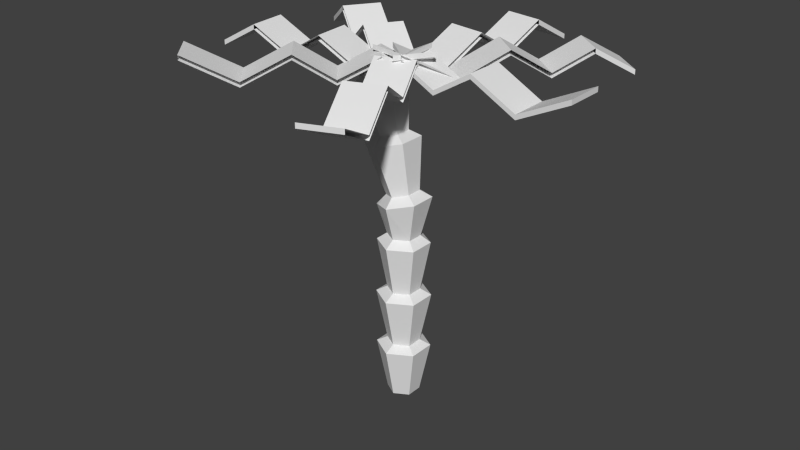 # Source: tree.blend  (saved by Blender 2.72.0; exported with 4.5.12 LTS)
import bpy
from mathutils import Matrix  # noqa: F401  (used for matrix-valued properties, if any)

bpy.ops.wm.read_factory_settings(use_empty=True)
scene = bpy.context.scene
scene.name = 'Scene'

# ---- collections
col_collection_1 = bpy.data.collections.new('Collection 1'); scene.collection.children.link(col_collection_1)

# ---- world
world_world = bpy.data.worlds.new('World'); scene.world = world_world
world_world.color = (0.05088, 0.05088, 0.05088)
world_world.use_sun_shadow = False
world_world.sun_shadow_jitter_overblur = 0.0
world_world.cycles.sampling_method = 'MANUAL'
world_world.cycles.sample_map_resolution = 256

# ---- meshes
me_cylinder = bpy.data.meshes.new('Cylinder')
me_cylinder.from_pydata([(-0.07972, 0.9078, -0.02038), (0.6131, 0.5078, -0.02038), (0.6131, -0.2922, -0.02038), (-0.07972, -0.6922, -0.02038), (-0.7725, -0.2922, -0.02038), (-0.7725, 0.5078, -0.02038), (-0.07972, 0.9078, 0.313), (-0.07972, 0.9078, 0.6463), (-0.07972, 0.9078, 0.9796), (0.6131, 0.5078, 0.9796), (0.6131, 0.5078, 0.6463), (0.6131, 0.5078, 0.313), (0.6131, -0.2922, 0.9796), (0.6131, -0.2922, 0.6463), (0.6131, -0.2922, 0.313), (-0.07972, -0.6922, 0.9796), (-0.07972, -0.6922, 0.6463), (-0.07972, -0.6922, 0.313), (-0.7725, -0.2922, 0.9796), (-0.7725, -0.2922, 0.6463), (-0.7725, -0.2922, 0.313), (-0.7725, 0.5078, 0.9796), (-0.7725, 0.5078, 0.6463), (-0.7725, 0.5078, 0.313), (1.075, 0.7745, 0.2821), (1.075, -0.5589, 0.2821), (-0.07972, -1.226, 0.2821), (-1.234, -0.5589, 0.2821), (-1.234, 0.7745, 0.2821), (-0.07972, 1.441, 0.2821), (-0.07972, 1.449, 0.6123), (1.082, 0.7784, 0.6123), (1.082, -0.5628, 0.6123), (-0.07972, -1.233, 0.6123), (-1.241, -0.5628, 0.6123), (-1.241, 0.7784, 0.6123), (-0.07972, 1.391, 0.9395), (1.031, 0.7493, 0.9395), (1.031, -0.5337, 0.9395), (-0.07972, -1.175, 0.9395), (-1.191, -0.5337, 0.9395), (-1.191, 0.7493, 0.9395), (-0.04367, 1.437, 1.184), (1.076, 0.7725, 1.215), (1.076, -0.5569, 1.215), (-0.04367, -1.222, 1.184), (-1.164, -0.5569, 1.153), (-1.164, 0.7725, 1.153), (0.3674, -0.8549, 2.013), (0.3674, 1.07, 2.013), (-2.459, 0.7508, 1.8), (-2.459, -0.5352, 1.8), (-1.376, -1.178, 1.829), (-0.2922, -0.5352, 1.859), (-0.2922, 0.7508, 1.859), (-1.376, 1.394, 1.829), (-1.475, 0.9078, 1.877), (-0.8007, 0.5078, 1.896), (-0.8007, -0.2922, 1.896), (-1.475, -0.6922, 1.877), (-2.149, -0.2922, 1.859), (-2.149, 0.5078, 1.859), (-0.1366, 0.9078, 1.229), (-0.8056, 0.9078, 1.553), (-0.1317, 0.5078, 1.572), (0.5374, 0.5078, 1.248), (-0.1317, -0.2922, 1.572), (0.5374, -0.2922, 1.248), (-0.8056, -0.6922, 1.553), (-0.1366, -0.6922, 1.229), (-1.48, -0.2922, 1.535), (-0.8105, -0.2922, 1.21), (-1.48, 0.5078, 1.535), (-0.8105, 0.5078, 1.21), (-0.04367, 1.437, 1.184), (1.076, 0.7725, 1.215), (1.076, -0.5569, 1.215), (-0.04367, -1.222, 1.184), (-1.164, -0.5569, 1.153), (-1.164, 0.7725, 1.153), (-0.7251, 1.449, 1.514), (0.4047, 0.7783, 1.545), (0.4047, -0.5627, 1.545), (-0.7251, -1.233, 1.514), (-1.855, -0.5627, 1.483), (-1.855, 0.7783, 1.483), (-1.558, 1.07, 1.887), (-1.558, -0.8549, 1.887), (0.3674, -0.8549, 1.985), (0.3674, 1.07, 1.985), (-1.558, 1.07, 1.859), (-1.558, -0.8549, 1.859), (2.29, -0.8549, 1.898), (2.29, 1.07, 1.898), (2.29, -0.8549, 1.87), (2.29, 1.07, 1.87), (4.188, -0.8549, 2.032), (4.188, 1.07, 2.032), (4.188, -0.8549, 2.004), (4.188, 1.07, 2.004), (6.455, -0.8549, 1.893), (6.455, 1.07, 1.893), (6.455, -0.8549, 1.865), (6.455, 1.07, 1.865), (8.985, -0.8549, 2.037), (8.985, 1.07, 2.037), (8.985, -0.8549, 2.009), (8.985, 1.07, 2.009), (4.66, 6.868, 2.013), (6.152, 5.651, 2.013), (7.369, 7.143, 1.887), (5.877, 8.36, 1.887), (4.66, 6.868, 1.985), (6.152, 5.651, 1.985), (7.369, 7.143, 1.859), (5.877, 8.36, 1.859), (3.445, 5.378, 1.898), (4.937, 4.161, 1.898), (3.445, 5.378, 1.87), (4.937, 4.161, 1.87), (2.245, 3.908, 2.032), (3.737, 2.691, 2.032), (2.245, 3.908, 2.004), (3.737, 2.691, 2.004), (0.8118, 2.151, 1.893), (2.304, 0.934, 1.893), (0.8118, 2.151, 1.865), (2.304, 0.934, 1.865), (-0.7877, 0.1907, 2.037), (0.7041, -1.026, 2.037), (-0.7877, 0.1907, 2.009), (0.7041, -1.026, 2.009), (-0.03135, 7.957, 2.013), (1.873, 7.676, 2.013), (2.154, 9.581, 1.887), (0.2495, 9.862, 1.887), (-0.03135, 7.957, 1.985), (1.873, 7.676, 1.985), (2.154, 9.581, 1.859), (0.2495, 9.862, 1.859), (-0.3118, 6.055, 1.898), (1.593, 5.774, 1.898), (-0.3118, 6.055, 1.87), (1.593, 5.774, 1.87), (-0.5886, 4.178, 2.032), (1.316, 3.897, 2.032), (-0.5886, 4.178, 2.004), (1.316, 3.897, 2.004), (-0.9193, 1.935, 1.893), (0.9854, 1.654, 1.893), (-0.9193, 1.935, 1.865), (0.9854, 1.654, 1.865), (-1.288, -0.5685, 2.037), (0.6164, -0.8493, 2.037), (-1.288, -0.5685, 2.009), (0.6164, -0.8493, 2.009), (-6.784, 3.509, 2.013), (-5.725, 5.117, 2.013), (-7.332, 6.176, 1.887), (-8.392, 4.569, 1.887), (-6.784, 3.509, 1.985), (-5.725, 5.117, 1.985), (-7.332, 6.176, 1.859), (-8.392, 4.569, 1.859), (-5.179, 2.451, 1.898), (-4.119, 4.059, 1.898), (-5.179, 2.451, 1.87), (-4.119, 4.059, 1.87), (-3.595, 1.407, 2.032), (-2.535, 3.015, 2.032), (-3.595, 1.407, 2.004), (-2.535, 3.015, 2.004), (-1.701, 0.1592, 1.893), (-0.6418, 1.767, 1.893), (-1.701, 0.1592, 1.865), (-0.6418, 1.767, 1.865), (0.4113, -1.233, 2.037), (1.471, 0.3744, 2.037), (0.4113, -1.233, 2.009), (1.471, 0.3744, 2.009), (-1.478, 0.1966, 2.013), (-0.1959, -1.239, 2.013), (1.24, 0.04291, 1.887), (-0.04215, 1.479, 1.887), (-1.478, 0.1966, 1.985), (-0.1959, -1.239, 1.985), (1.24, 0.04291, 1.859), (-0.04215, 1.479, 1.859), (-2.912, -1.084, 1.898), (-1.63, -2.52, 1.898), (-2.912, -1.084, 1.87), (-1.63, -2.52, 1.87), (-4.328, -2.348, 2.032), (-3.045, -3.784, 2.032), (-4.328, -2.348, 2.004), (-3.045, -3.784, 2.004), (-6.019, -3.858, 1.893), (-4.737, -5.294, 1.893), (-6.019, -3.858, 1.865), (-4.737, -5.294, 1.865), (-7.906, -5.543, 2.037), (-6.624, -6.98, 2.037), (-7.906, -5.543, 2.009), (-6.624, -6.98, 2.009), (-0.6383, -1.227, 2.013), (1.151, -0.5169, 2.013), (0.4407, 1.273, 1.887), (-1.349, 0.5621, 1.887), (-0.6383, -1.227, 1.985), (1.151, -0.5169, 1.985), (0.4407, 1.273, 1.859), (-1.349, 0.5621, 1.859), (0.07121, -3.014, 1.898), (1.861, -2.304, 1.898), (0.07121, -3.014, 1.87), (1.861, -2.304, 1.87), (0.7715, -4.778, 2.032), (2.561, -4.067, 2.032), (0.7715, -4.778, 2.004), (2.561, -4.067, 2.004), (1.608, -6.885, 1.893), (3.398, -6.175, 1.893), (1.608, -6.885, 1.865), (3.398, -6.175, 1.865), (2.542, -9.237, 2.037), (4.331, -8.526, 2.037), (2.542, -9.237, 2.009), (4.331, -8.526, 2.009), (-7.863, -1.414, 2.013), (-8.028, 0.5044, 2.013), (-9.946, 0.3397, 1.887), (-9.781, -1.579, 1.887), (-7.863, -1.414, 1.985), (-8.028, 0.5044, 1.985), (-9.946, 0.3397, 1.859), (-9.781, -1.579, 1.859), (-5.948, -1.249, 1.898), (-6.112, 0.6689, 1.898), (-5.948, -1.249, 1.87), (-6.112, 0.6689, 1.87), (-4.057, -1.087, 2.032), (-4.222, 0.8313, 2.032), (-4.057, -1.087, 2.004), (-4.222, 0.8313, 2.004), (-1.798, -0.893, 1.893), (-1.962, 1.025, 1.893), (-1.798, -0.893, 1.865), (-1.962, 1.025, 1.865), (0.7232, -0.6766, 2.037), (0.5585, 1.242, 2.037), (0.7232, -0.6766, 2.009), (0.5585, 1.242, 2.009)], [], [(0, 1, 2, 3, 4, 5), (29, 6, 11, 24), (30, 7, 10, 31), (36, 8, 9, 37), (24, 11, 14, 25), (31, 10, 13, 32), (37, 9, 12, 38), (25, 14, 17, 26), (32, 13, 16, 33), (38, 12, 15, 39), (26, 17, 20, 27), (33, 16, 19, 34), (39, 15, 18, 40), (28, 23, 6, 29), (35, 22, 7, 30), (41, 21, 8, 36), (27, 20, 23, 28), (34, 19, 22, 35), (40, 18, 21, 41), (0, 29, 24, 1), (1, 24, 25, 2), (2, 25, 26, 3), (3, 26, 27, 4), (5, 28, 29, 0), (4, 27, 28, 5), (6, 30, 31, 11), (11, 31, 32, 14), (14, 32, 33, 17), (17, 33, 34, 20), (23, 35, 30, 6), (20, 34, 35, 23), (7, 36, 37, 10), (10, 37, 38, 13), (13, 38, 39, 16), (16, 39, 40, 19), (22, 41, 36, 7), (19, 40, 41, 22), (8, 42, 43, 9), (9, 43, 44, 12), (12, 44, 45, 15), (15, 45, 46, 18), (21, 47, 42, 8), (18, 46, 47, 21), (91, 90, 89, 88), (87, 86, 90, 91), (48, 49, 86, 87), (48, 87, 91, 88), (89, 49, 93, 95), (86, 49, 89, 90), (55, 56, 57, 54), (54, 57, 58, 53), (53, 58, 59, 52), (52, 59, 60, 51), (57, 56, 61, 60, 59, 58), (50, 61, 56, 55), (51, 60, 61, 50), (74, 62, 65, 75), (80, 63, 64, 81), (75, 65, 67, 76), (81, 64, 66, 82), (76, 67, 69, 77), (82, 66, 68, 83), (77, 69, 71, 78), (83, 68, 70, 84), (79, 73, 62, 74), (85, 72, 63, 80), (78, 71, 73, 79), (84, 70, 72, 85), (62, 80, 81, 65), (65, 81, 82, 67), (67, 82, 83, 69), (69, 83, 84, 71), (73, 85, 80, 62), (71, 84, 85, 73), (63, 55, 54, 64), (64, 54, 53, 66), (66, 53, 52, 68), (68, 52, 51, 70), (72, 50, 55, 63), (70, 51, 50, 72), (95, 93, 97, 99), (49, 48, 92, 93), (48, 88, 94, 92), (88, 89, 95, 94), (99, 97, 101, 103), (93, 92, 96, 97), (92, 94, 98, 96), (94, 95, 99, 98), (103, 101, 105, 107), (97, 96, 100, 101), (96, 98, 102, 100), (98, 99, 103, 102), (105, 104, 106, 107), (101, 100, 104, 105), (100, 102, 106, 104), (102, 103, 107, 106), (115, 114, 113, 112), (111, 110, 114, 115), (108, 109, 110, 111), (108, 111, 115, 112), (110, 109, 113, 114), (109, 108, 116, 117), (112, 113, 119, 118), (117, 116, 120, 121), (118, 119, 123, 122), (121, 120, 124, 125), (122, 123, 127, 126), (129, 128, 130, 131), (125, 124, 128, 129), (126, 127, 131, 130), (139, 138, 137, 136), (135, 134, 138, 139), (132, 133, 134, 135), (132, 135, 139, 136), (134, 133, 137, 138), (133, 132, 140, 141), (136, 137, 143, 142), (141, 140, 144, 145), (142, 143, 147, 146), (145, 144, 148, 149), (146, 147, 151, 150), (153, 152, 154, 155), (149, 148, 152, 153), (150, 151, 155, 154), (163, 162, 161, 160), (159, 158, 162, 163), (156, 157, 158, 159), (156, 159, 163, 160), (158, 157, 161, 162), (157, 156, 164, 165), (160, 161, 167, 166), (165, 164, 168, 169), (166, 167, 171, 170), (169, 168, 172, 173), (170, 171, 175, 174), (177, 176, 178, 179), (173, 172, 176, 177), (174, 175, 179, 178), (187, 186, 185, 184), (183, 182, 186, 187), (180, 181, 182, 183), (180, 183, 187, 184), (182, 181, 185, 186), (181, 180, 188, 189), (184, 185, 191, 190), (189, 188, 192, 193), (190, 191, 195, 194), (193, 192, 196, 197), (194, 195, 199, 198), (201, 200, 202, 203), (197, 196, 200, 201), (198, 199, 203, 202), (211, 210, 209, 208), (207, 206, 210, 211), (204, 205, 206, 207), (204, 207, 211, 208), (206, 205, 209, 210), (205, 204, 212, 213), (208, 209, 215, 214), (213, 212, 216, 217), (214, 215, 219, 218), (217, 216, 220, 221), (218, 219, 223, 222), (225, 224, 226, 227), (221, 220, 224, 225), (222, 223, 227, 226), (235, 234, 233, 232), (231, 230, 234, 235), (228, 229, 230, 231), (228, 231, 235, 232), (230, 229, 233, 234), (229, 228, 236, 237), (232, 233, 239, 238), (237, 236, 240, 241), (238, 239, 243, 242), (241, 240, 244, 245), (242, 243, 247, 246), (249, 248, 250, 251), (245, 244, 248, 249), (246, 247, 251, 250)])
_uv = me_cylinder.uv_layers.new(name='UVMap')
_uv.uv.foreach_set('vector', [0.2555, 0.6525, 0.2908, 0.6715, 0.2908, 0.7094, 0.2555, 0.7284, 0.2202, 0.7094, 0.2202, 0.6714, 0.4902, 0.6589, 0.4666, 0.6715, 0.4313, 0.6525, 0.4314, 0.6272, 0.3725, 0.5318, 0.3964, 0.5447, 0.3964, 0.5826, 0.3725, 0.5954, 0.9968, 0.654, 0.9754, 0.6654, 0.9401, 0.6464, 0.9401, 0.6235, 0.4314, 0.6272, 0.4313, 0.6525, 0.3961, 0.6715, 0.3725, 0.6589, 0.3725, 0.5954, 0.3964, 0.5826, 0.4317, 0.6016, 0.4317, 0.6272, 0.9401, 0.6235, 0.9401, 0.6464, 0.9048, 0.6654, 0.8835, 0.654, 0.3725, 0.6589, 0.3961, 0.6715, 0.3961, 0.7094, 0.3725, 0.7221, 0.4317, 0.6272, 0.4317, 0.6016, 0.467, 0.5826, 0.4909, 0.5954, 0.8835, 0.654, 0.9048, 0.6654, 0.9048, 0.7033, 0.8835, 0.7148, 0.3725, 0.7221, 0.3961, 0.7094, 0.4313, 0.7284, 0.4314, 0.7537, 0.4909, 0.5954, 0.467, 0.5826, 0.467, 0.5447, 0.4909, 0.5318, 0.8835, 0.7148, 0.9048, 0.7033, 0.9401, 0.7223, 0.9401, 0.7452, 0.4902, 0.7221, 0.4666, 0.7094, 0.4666, 0.6715, 0.4902, 0.6589, 0.4317, 0.5, 0.4317, 0.5257, 0.3964, 0.5447, 0.3725, 0.5318, 0.9968, 0.7148, 0.9754, 0.7033, 0.9754, 0.6654, 0.9968, 0.654, 0.4314, 0.7537, 0.4313, 0.7284, 0.4666, 0.7094, 0.4902, 0.7221, 0.4909, 0.5318, 0.467, 0.5447, 0.4317, 0.5257, 0.4317, 0.5, 0.9401, 0.7452, 0.9401, 0.7223, 0.9754, 0.7033, 0.9968, 0.7148, 0.2555, 0.6525, 0.2552, 0.6273, 0.314, 0.6589, 0.2908, 0.6715, 0.2908, 0.6715, 0.314, 0.6589, 0.314, 0.7221, 0.2908, 0.7094, 0.2908, 0.7094, 0.314, 0.7221, 0.2552, 0.7537, 0.2555, 0.7284, 0.2555, 0.7284, 0.2552, 0.7537, 0.1964, 0.7221, 0.2202, 0.7094, 0.2202, 0.6714, 0.1964, 0.6589, 0.2552, 0.6273, 0.2555, 0.6525, 0.2202, 0.7094, 0.1964, 0.7221, 0.1964, 0.6589, 0.2202, 0.6714, 0.2201, 0.5825, 0.1964, 0.5955, 0.1964, 0.5319, 0.2201, 0.5445, 0.2201, 0.5445, 0.1964, 0.5319, 0.2556, 0.5001, 0.2554, 0.5255, 0.2554, 0.5255, 0.2556, 0.5001, 0.3147, 0.5319, 0.2907, 0.5445, 0.2907, 0.5445, 0.3147, 0.5319, 0.3147, 0.5955, 0.2907, 0.5824, 0.2554, 0.6014, 0.2556, 0.6273, 0.1964, 0.5955, 0.2201, 0.5825, 0.2907, 0.5824, 0.3147, 0.5955, 0.2556, 0.6273, 0.2554, 0.6014, 0.9754, 0.8253, 0.9968, 0.8365, 0.9401, 0.8669, 0.9401, 0.8442, 0.9401, 0.8442, 0.9401, 0.8669, 0.8835, 0.8365, 0.9048, 0.8253, 0.9048, 0.8253, 0.8835, 0.8365, 0.8835, 0.7756, 0.9048, 0.7873, 0.9048, 0.7873, 0.8835, 0.7756, 0.9401, 0.7452, 0.9401, 0.7684, 0.9754, 0.7873, 0.9968, 0.7756, 0.9968, 0.8365, 0.9754, 0.8253, 0.9401, 0.7684, 0.9401, 0.7452, 0.9968, 0.7756, 0.9754, 0.7873, 0.976, 0.5411, 1.0, 0.5296, 1.0, 0.5913, 0.9765, 0.579, 0.9765, 0.579, 1.0, 0.5913, 0.9418, 0.6235, 0.9415, 0.5984, 0.9415, 0.5984, 0.9418, 0.6235, 0.8835, 0.594, 0.9059, 0.5798, 0.9059, 0.5798, 0.8835, 0.594, 0.8835, 0.5323, 0.9054, 0.5419, 0.9405, 0.5225, 0.9418, 0.5001, 1.0, 0.5296, 0.976, 0.5411, 0.9054, 0.5419, 0.8835, 0.5323, 0.9418, 0.5001, 0.9405, 0.5225, 0.6872, 0.9998, 0.5891, 0.9998, 0.5891, 0.9086, 0.6872, 0.9086, 0.3212, 0.5911, 0.3212, 0.5, 0.3227, 0.5, 0.3227, 0.5911, 0.589, 0.5913, 0.4909, 0.5913, 0.4909, 0.4999, 0.589, 0.4999, 0.9981, 0.407, 0.9918, 0.4979, 0.9903, 0.4979, 0.9967, 0.407, 0.9881, 0.09124, 0.9895, 0.09124, 0.9835, 0.1823, 0.9821, 0.1823, 0.9832, 1.255e-06, 0.9895, 0.09124, 0.9881, 0.09124, 0.9817, 0.0, 0.9387, 0.8669, 0.9438, 0.8899, 0.9094, 0.9089, 0.8835, 0.8974, 0.8835, 0.8974, 0.9094, 0.9089, 0.9094, 0.9469, 0.8835, 0.9584, 0.8835, 0.9584, 0.9094, 0.9469, 0.9438, 0.9658, 0.9387, 0.9889, 0.9387, 0.9889, 0.9438, 0.9658, 0.9781, 0.9469, 0.994, 0.9584, 0.9094, 0.9089, 0.9438, 0.8899, 0.9781, 0.9089, 0.9781, 0.9469, 0.9438, 0.9658, 0.9094, 0.9469, 0.994, 0.8974, 0.9781, 0.9089, 0.9438, 0.8899, 0.9387, 0.8669, 0.994, 0.9584, 0.9781, 0.9469, 0.9781, 0.9089, 0.994, 0.8974, 0.2535, 0.7537, 0.2582, 0.7788, 0.2238, 0.7978, 0.1964, 0.7853, 0.3725, 0.7836, 0.3983, 0.7934, 0.3983, 0.8306, 0.3725, 0.8459, 0.1964, 0.7853, 0.2238, 0.7978, 0.2238, 0.8358, 0.1964, 0.8483, 0.3725, 0.8459, 0.3983, 0.8306, 0.4334, 0.8499, 0.4313, 0.8783, 0.1964, 0.8483, 0.2238, 0.8358, 0.2582, 0.8547, 0.2535, 0.8798, 0.4313, 0.8783, 0.4334, 0.8499, 0.4684, 0.8321, 0.49, 0.8485, 0.2535, 0.8798, 0.2582, 0.8547, 0.2925, 0.8358, 0.3106, 0.8483, 0.49, 0.8485, 0.4684, 0.8321, 0.4684, 0.7949, 0.49, 0.7862, 0.3106, 0.7852, 0.2925, 0.7978, 0.2582, 0.7788, 0.2535, 0.7537, 0.4313, 0.7537, 0.4334, 0.7756, 0.3983, 0.7934, 0.3725, 0.7836, 0.3106, 0.8483, 0.2925, 0.8358, 0.2925, 0.7978, 0.3106, 0.7852, 0.49, 0.7862, 0.4684, 0.7949, 0.4334, 0.7756, 0.4313, 0.7537, 0.3284, 0.5871, 0.3437, 0.5606, 0.3437, 0.6129, 0.3284, 0.6183, 0.3439, 0.5123, 0.3598, 0.5, 0.3598, 0.5632, 0.3439, 0.5499, 0.3284, 0.6183, 0.3437, 0.623, 0.3437, 0.6735, 0.3284, 0.6484, 0.08776, 0.6015, 0.05752, 0.6272, 1.215e-08, 0.5954, 0.05345, 0.5825, 0.05345, 0.5446, 0.0, 0.5318, 0.05752, 0.5, 0.08776, 0.5256, 0.05345, 0.5825, 1.215e-08, 0.5954, 0.0, 0.5318, 0.05345, 0.5446, 0.3439, 0.5889, 0.3587, 0.5632, 0.3587, 0.6134, 0.3439, 0.6201, 0.3439, 0.5499, 0.3284, 0.5606, 0.3284, 0.5, 0.3439, 0.5122, 0.3439, 0.6201, 0.3587, 0.6263, 0.3587, 0.6747, 0.3439, 0.6502, 0.7717, 0.5989, 0.7424, 0.622, 0.6872, 0.5915, 0.7374, 0.5799, 0.7374, 0.542, 0.6872, 0.5305, 0.7424, 0.5001, 0.7717, 0.523, 0.7374, 0.5799, 0.6872, 0.5915, 0.6872, 0.5305, 0.7374, 0.542, 0.9821, 0.1823, 0.9835, 0.1823, 0.9903, 0.2723, 0.9889, 0.2723, 0.4909, 0.5913, 0.589, 0.5913, 0.589, 0.6824, 0.4909, 0.6824, 0.9981, 0.407, 0.9967, 0.407, 0.9907, 0.3162, 0.9922, 0.3162, 0.6872, 0.9086, 0.5891, 0.9086, 0.5891, 0.8173, 0.6872, 0.8173, 0.9889, 0.2723, 0.9903, 0.2723, 0.9831, 0.3797, 0.9817, 0.3797, 0.4909, 0.6824, 0.589, 0.6824, 0.589, 0.7724, 0.4909, 0.7724, 0.9922, 0.3162, 0.9907, 0.3162, 0.9975, 0.2266, 0.9989, 0.2266, 0.6872, 0.8173, 0.5891, 0.8173, 0.5891, 0.7275, 0.6872, 0.7274, 0.9817, 0.3797, 0.9831, 0.3797, 0.9903, 0.4996, 0.9889, 0.4996, 0.4909, 0.7724, 0.589, 0.7724, 0.589, 0.8799, 0.4909, 0.8799, 0.9989, 0.2266, 0.9975, 0.2266, 0.9903, 0.1195, 0.9917, 0.1195, 0.6872, 0.7274, 0.5891, 0.7275, 0.5891, 0.6198, 0.6872, 0.6198, 0.3184, 0.5907, 0.3184, 0.5001, 0.3198, 0.5, 0.3198, 0.5907, 0.4909, 0.8799, 0.589, 0.8799, 0.589, 0.9999, 0.4909, 0.9999, 0.9917, 0.1195, 0.9903, 0.1195, 0.9975, 1.266e-06, 0.9989, 0.0, 0.6872, 0.6198, 0.5891, 0.6198, 0.5891, 0.5, 0.6872, 0.5, 0.2945, 0.5001, 0.1964, 0.5, 0.1965, 0.4087, 0.2946, 0.4087, 0.3198, 0.5907, 0.3198, 0.6592, 0.3184, 0.6592, 0.3184, 0.5907, 0.5891, 0.4087, 0.6872, 0.4087, 0.6872, 0.5, 0.5891, 0.5, 0.3212, 0.6574, 0.3212, 0.5912, 0.3226, 0.5911, 0.3226, 0.6573, 0.09488, 0.5817, 0.09488, 0.6597, 0.09348, 0.6595, 0.09348, 0.5815, 0.6872, 0.4087, 0.5891, 0.4087, 0.5891, 0.3175, 0.6872, 0.3175, 0.2946, 0.4087, 0.1965, 0.4087, 0.1964, 0.3176, 0.2945, 0.3176, 0.6872, 0.3175, 0.5891, 0.3175, 0.5892, 0.2275, 0.6872, 0.2275, 0.2945, 0.3176, 0.1964, 0.3176, 0.1965, 0.2275, 0.2946, 0.2275, 0.6872, 0.2275, 0.5892, 0.2275, 0.5891, 0.12, 0.6872, 0.12, 0.2946, 0.2275, 0.1965, 0.2275, 0.1964, 0.1201, 0.2945, 0.1201, 0.09488, 0.6577, 0.09488, 0.5819, 0.09631, 0.5819, 0.09631, 0.6577, 0.6872, 0.12, 0.5891, 0.12, 0.5892, 5.745e-06, 0.6872, 0.0, 0.2945, 0.1201, 0.1964, 0.1201, 0.1965, 0.0, 0.2946, 1.41e-05, 0.09808, 0.5, 1.136e-06, 0.5, 0.000109, 0.4087, 0.09818, 0.4087, 0.3155, 0.5898, 0.3155, 0.5, 0.317, 0.5, 0.317, 0.5898, 0.2946, 0.4087, 0.3927, 0.4087, 0.3926, 0.5, 0.2946, 0.5, 0.08776, 0.5893, 0.08776, 0.5001, 0.08918, 0.5, 0.08918, 0.5893, 0.3212, 0.5001, 0.3212, 0.5916, 0.3198, 0.5915, 0.3198, 0.5, 0.3927, 0.4087, 0.2946, 0.4087, 0.2946, 0.3175, 0.3927, 0.3175, 0.09818, 0.4087, 0.000109, 0.4087, 7.646e-06, 0.3176, 0.09808, 0.3176, 0.3927, 0.3175, 0.2946, 0.3175, 0.2947, 0.2275, 0.3927, 0.2275, 0.09808, 0.3176, 7.646e-06, 0.3176, 0.0001226, 0.2275, 0.0982, 0.2275, 0.3927, 0.2275, 0.2947, 0.2275, 0.2946, 0.12, 0.3926, 0.12, 0.0982, 0.2275, 0.0001226, 0.2275, 0.0, 0.12, 0.09808, 0.12, 0.3241, 0.5, 0.3241, 0.5912, 0.3227, 0.5912, 0.3227, 0.5, 0.3926, 0.12, 0.2946, 0.12, 0.2947, 0.0, 0.3927, 1.207e-06, 0.09808, 0.12, 0.0, 0.12, 0.0001226, 0.0, 0.0982, 1.073e-05, 0.589, 0.4999, 0.4909, 0.4999, 0.491, 0.4087, 0.5891, 0.4086, 0.3155, 0.6618, 0.3155, 0.5898, 0.317, 0.5898, 0.317, 0.6618, 0.7854, 0.9086, 0.8835, 0.9086, 0.8835, 1.0, 0.7854, 1.0, 0.09677, 0.5809, 0.09677, 0.5001, 0.0982, 0.5, 0.0982, 0.5808, 0.09345, 0.5863, 0.09345, 0.6607, 0.09202, 0.6606, 0.09202, 0.5862, 0.8835, 0.9086, 0.7854, 0.9086, 0.7854, 0.8175, 0.8835, 0.8175, 0.5891, 0.4086, 0.491, 0.4087, 0.4909, 0.3174, 0.589, 0.3174, 0.8835, 0.8175, 0.7854, 0.8175, 0.7854, 0.7275, 0.8835, 0.7275, 0.589, 0.3174, 0.4909, 0.3174, 0.491, 0.2275, 0.5891, 0.2275, 0.8835, 0.7275, 0.7854, 0.7275, 0.7854, 0.62, 0.8835, 0.62, 0.5891, 0.2275, 0.491, 0.2275, 0.4909, 0.1199, 0.589, 0.1199, 0.09488, 0.5819, 0.09488, 0.5, 0.09629, 0.5001, 0.09629, 0.5819, 0.8835, 0.62, 0.7854, 0.62, 0.7854, 0.5, 0.8835, 0.5, 0.589, 0.1199, 0.4909, 0.1199, 0.491, 1.71e-05, 0.5891, 0.0, 0.7853, 0.5001, 0.6872, 0.5, 0.6873, 0.4087, 0.7854, 0.4087, 0.3725, 0.5001, 0.3612, 0.5601, 0.3598, 0.5601, 0.3711, 0.5, 0.7854, 0.4087, 0.8835, 0.4087, 0.8835, 0.4999, 0.7854, 0.5, 0.08776, 0.6601, 0.08776, 0.5895, 0.08918, 0.5893, 0.08918, 0.66, 0.3612, 0.5601, 0.3725, 0.6291, 0.3711, 0.629, 0.3598, 0.5601, 0.8835, 0.4087, 0.7854, 0.4087, 0.7854, 0.3175, 0.8835, 0.3175, 0.7854, 0.4087, 0.6873, 0.4087, 0.6872, 0.3176, 0.7853, 0.3176, 0.8835, 0.3175, 0.7854, 0.3175, 0.7855, 0.2275, 0.8835, 0.2275, 0.7853, 0.3176, 0.6872, 0.3176, 0.6873, 0.2275, 0.7854, 0.2275, 0.8835, 0.2275, 0.7855, 0.2275, 0.7854, 0.12, 0.8835, 0.1199, 0.7854, 0.2275, 0.6873, 0.2275, 0.6872, 0.1201, 0.7853, 0.1201, 0.08918, 0.6622, 0.08918, 0.5895, 0.09061, 0.5895, 0.09061, 0.6622, 0.8835, 0.1199, 0.7854, 0.12, 0.7855, 7.055e-06, 0.8835, 0.0, 0.7853, 0.1201, 0.6872, 0.1201, 0.6873, 0.0, 0.7854, 1.18e-05, 0.1963, 0.5, 0.0982, 0.5, 0.09832, 0.4087, 0.1964, 0.4087, 0.09202, 0.5862, 0.09202, 0.5, 0.09345, 0.5, 0.09345, 0.5862, 0.3928, 0.4087, 0.4909, 0.4087, 0.4908, 0.5, 0.3927, 0.5, 0.0906, 0.5876, 0.0906, 0.5001, 0.09202, 0.5, 0.09202, 0.5875, 0.09677, 0.6611, 0.09677, 0.5809, 0.09819, 0.5809, 0.09819, 0.6612, 0.4909, 0.4087, 0.3928, 0.4087, 0.3927, 0.3176, 0.4908, 0.3176, 0.1964, 0.4087, 0.09832, 0.4087, 0.09821, 0.3175, 0.1963, 0.3175, 0.4908, 0.3176, 0.3927, 0.3176, 0.3928, 0.2275, 0.4909, 0.2275, 0.1963, 0.3175, 0.09821, 0.3175, 0.09833, 0.2275, 0.1964, 0.2275, 0.4909, 0.2275, 0.3928, 0.2275, 0.3927, 0.12, 0.4908, 0.12, 0.1964, 0.2275, 0.09833, 0.2275, 0.0982, 0.12, 0.1963, 0.12, 0.09345, 0.5815, 0.09345, 0.5, 0.09488, 0.5, 0.09488, 0.5815, 0.4908, 0.12, 0.3927, 0.12, 0.3928, 0.0, 0.4909, 5.97e-06, 0.1963, 0.12, 0.0982, 0.12, 0.09833, 4.658e-06, 0.1964, 0.0, 0.1963, 0.9998, 0.0982, 0.9998, 0.09822, 0.9086, 0.1963, 0.9086, 0.3255, 0.5, 0.3255, 0.5913, 0.3241, 0.5913, 0.3241, 0.5, 0.9817, 0.09137, 0.8836, 0.09137, 0.8835, 4.523e-06, 0.9816, 0.0, 0.317, 0.5902, 0.317, 0.5001, 0.3184, 0.5, 0.3184, 0.5901, 0.3284, 0.5001, 0.3269, 0.5915, 0.3255, 0.5914, 0.3269, 0.5, 0.8836, 0.09137, 0.9817, 0.09137, 0.9816, 0.1825, 0.8835, 0.1825, 0.1963, 0.9086, 0.09822, 0.9086, 0.0982, 0.8173, 0.1963, 0.8173, 0.8835, 0.1825, 0.9816, 0.1825, 0.9817, 0.2725, 0.8836, 0.2725, 0.1963, 0.8173, 0.0982, 0.8173, 0.09822, 0.7275, 0.1963, 0.7275, 0.8836, 0.2725, 0.9817, 0.2725, 0.9816, 0.38, 0.8835, 0.38, 0.1963, 0.7275, 0.09822, 0.7275, 0.0982, 0.6198, 0.1963, 0.6198, 0.0906, 0.5, 0.0906, 0.5895, 0.08918, 0.5895, 0.08918, 0.5001, 0.8835, 0.38, 0.9816, 0.38, 0.9817, 0.5, 0.8836, 0.5001, 0.1963, 0.6198, 0.0982, 0.6198, 0.09822, 0.5, 0.1963, 0.5])
me_cylinder.use_remesh_preserve_volume = False
me_cylinder.use_remesh_preserve_attributes = False
me_cylinder.use_mirror_vertex_groups = False
me_cylinder.update()

# ---- objects
ob_cylinder = bpy.data.objects.new('Cylinder', me_cylinder)

# ---- transforms, parenting, visibility, modifiers, constraints
ob_cylinder.location = (0.0, 0.0, 0.0)
ob_cylinder.scale = (0.693, 0.693, 6.0)
ob_cylinder.lineart.crease_threshold = 0.0

# ---- collection membership
col_collection_1.objects.link(ob_cylinder)

# ---- scene / render settings (as saved in the file)
scene.frame_start = 1; scene.frame_end = 250; scene.frame_set(1)
scene.render.engine = 'BLENDER_EEVEE_NEXT'
scene.render.resolution_percentage = 50
scene.render.dither_intensity = 0.0
scene.cycles.use_denoising = False
scene.cycles.samples = 10
scene.cycles.sampling_pattern = 'TABULATED_SOBOL'
scene.cycles.light_sampling_threshold = 0.0
scene.cycles.use_adaptive_sampling = False
scene.cycles.use_light_tree = False
scene.cycles.blur_glossy = 0.0
scene.cycles.pixel_filter_type = 'GAUSSIAN'
scene.cycles.sample_clamp_indirect = 0.0
scene.view_settings.view_transform = 'Standard'
bpy.context.view_layer.update()

# ---- added for rendering (the .blend has no active camera and no usable light): camera, sun
cam_auto = bpy.data.cameras.new('AutoCamera')
cam_auto.lens = 50.0
cam_auto.sensor_width = 36.0
cam_auto.clip_end = 1000.0
ob_auto_camera = bpy.data.objects.new('AutoCamera', cam_auto)
scene.collection.objects.link(ob_auto_camera)
ob_auto_camera.location = (20.3486, -24.6012, 22.5946)
ob_auto_camera.rotation_euler = (1.09748, -7.21219e-08, 0.694738)
scene.camera = ob_auto_camera
light_auto_sun = bpy.data.lights.new('AutoSun', 'SUN')
light_auto_sun.energy = 3.0
light_auto_sun.angle = 0.0523599
ob_auto_sun = bpy.data.objects.new('AutoSun', light_auto_sun)
scene.collection.objects.link(ob_auto_sun)
ob_auto_sun.rotation_euler = (0.872665, 0.174533, 0.523599)
bpy.context.view_layer.update()
